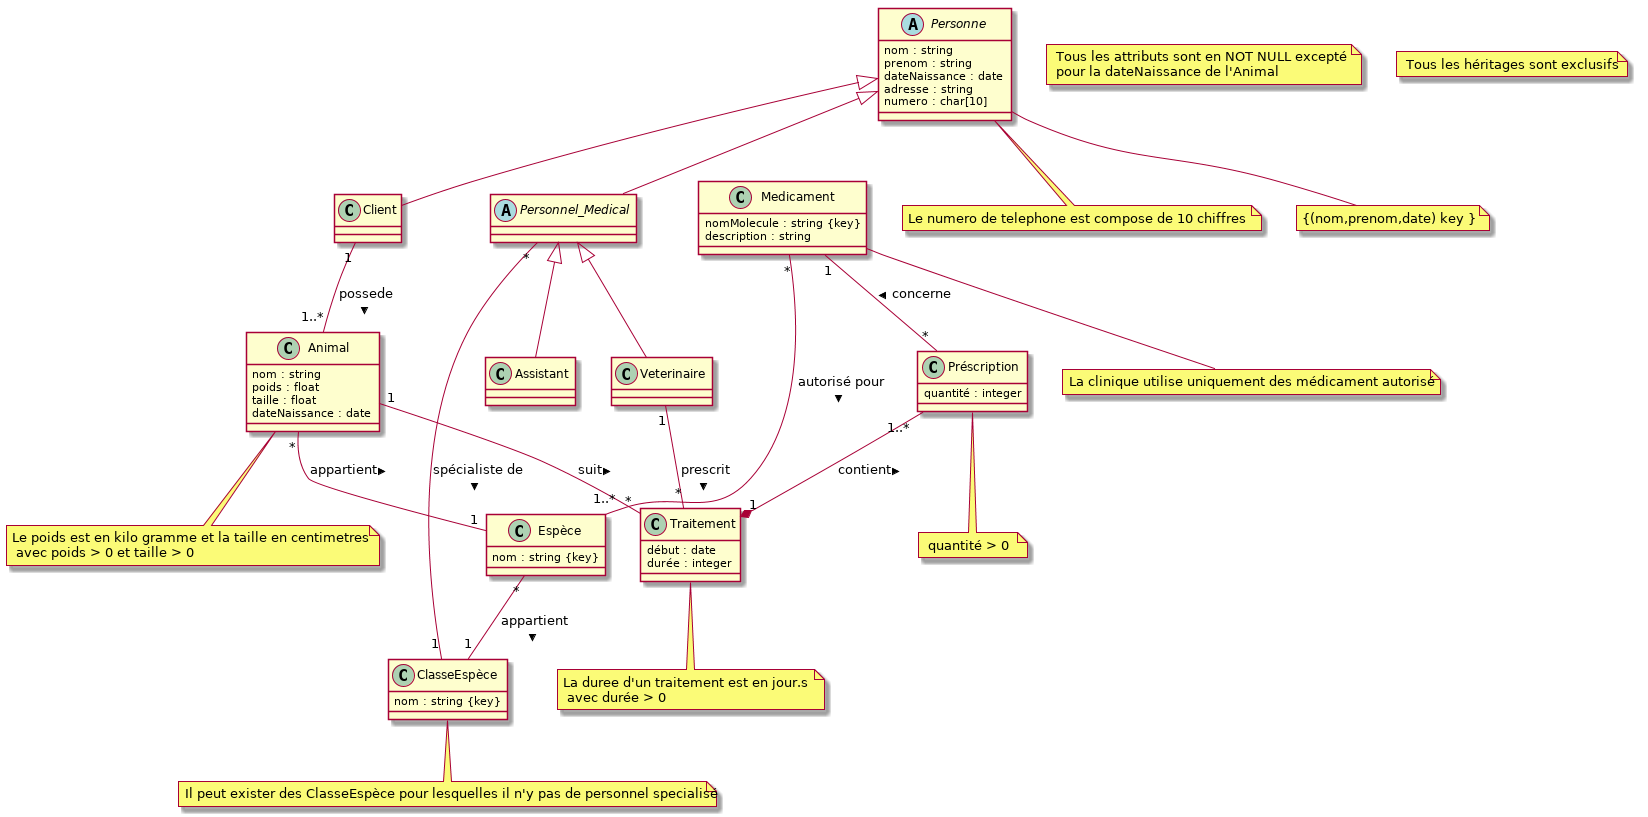

The diagram above was rendered by PlantUML. Its source (embedded in the PNG):
@startuml
class Personne {
    nom : string 
    prenom : string 
    dateNaissance : date 
    adresse : string 
    numero : char[10]
}

class Client {

}

class Personnel_Medical  {

}

class Veterinaire{

}

class Assistant {

}


class Animal {
    nom : string 
    poids : float 
    taille : float 
    dateNaissance : date 
}

class Espèce {
    nom : string {key}
}

class ClasseEspèce {
    nom : string {key}
}



class Traitement {
    début : date 
    durée : integer 
}

class Préscription {
    quantité : integer 
}

class Medicament {
    nomMolecule : string {key}
    description : string 
}


abstract class Personnel_Medical
abstract class Personne

Veterinaire "1" -- "*" Traitement : prescrit  >
Client "1" -- "1..*" Animal : possede  >
Animal "1" -- "*" Traitement : suit >
Medicament "1" -- "*" Préscription : concerne  <
Préscription "1..*" --* "1" Traitement : contient <
Animal "*" -- "1" Espèce : appartient >
Espèce "*" -- "1" ClasseEspèce : appartient >
Personnel_Medical "*" -- "1" ClasseEspèce : spécialiste de  > 
Medicament "*" -- "1..*" Espèce : autorisé pour > 


Personne            <|-- Client
Personne            <|-- Personnel_Medical
Personnel_Medical   <|-- Veterinaire
Personnel_Medical   <|-- Assistant


note "Le numero de telephone est compose de 10 chiffres " as N1 
note "Le poids est en kilo gramme et la taille en centimetres \n avec poids > 0 et taille > 0" as N2
note "La duree d'un traitement est en jour.s \n avec durée > 0" as N3 
note "Il peut exister des ClasseEspèce pour lesquelles il n'y pas de personnel specialisé" as N5 
note "La clinique utilise uniquement des médicament autorisé" as N6
note  "{(nom,prenom,date) key }" as N7
note " quantité > 0 " as N8 
note " Tous les attributs sont en NOT NULL excepté \n pour la dateNaissance de l'Animal " as N9 
note " Tous les héritages sont exclusifs" as N10 

Personne -- N1 
Animal -- N2 
Traitement -- N3 
ClasseEspèce -- N5 
Medicament -- N6 
Personne -- N7 
Préscription -- N8 



@enduml